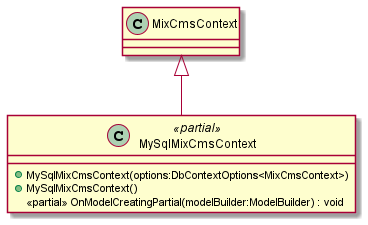

The diagram above was rendered by PlantUML. Its source (embedded in the PNG):
@startuml
class MySqlMixCmsContext <<partial>> {
    + MySqlMixCmsContext(options:DbContextOptions<MixCmsContext>)
    + MySqlMixCmsContext()
    <<partial>> OnModelCreatingPartial(modelBuilder:ModelBuilder) : void
}
MixCmsContext <|-- MySqlMixCmsContext
@enduml